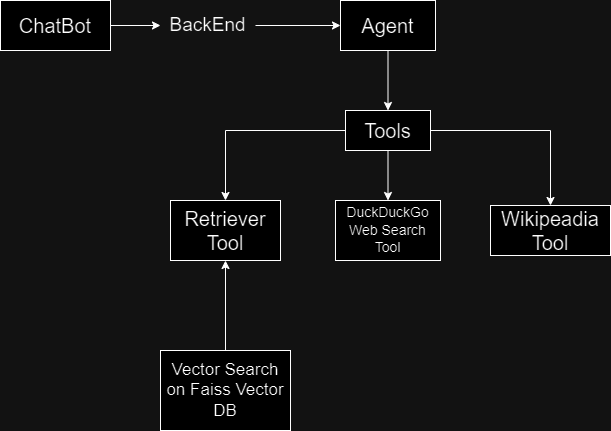

The diagram above was exported from draw.io. Its source (the exported page's mxGraphModel, read from the mxfile embedded in the PNG):
<mxGraphModel dx="1050" dy="557" grid="1" gridSize="10" guides="1" tooltips="1" connect="1" arrows="1" fold="1" page="1" pageScale="1" pageWidth="850" pageHeight="1100" math="0" shadow="0">
  <root>
    <mxCell id="0" />
    <mxCell id="1" parent="0" />
    <mxCell id="8bCQeNXpSJb59nw6dnNY-11" style="edgeStyle=orthogonalEdgeStyle;rounded=0;orthogonalLoop=1;jettySize=auto;html=1;" parent="1" source="8bCQeNXpSJb59nw6dnNY-2" target="8bCQeNXpSJb59nw6dnNY-7" edge="1">
      <mxGeometry relative="1" as="geometry" />
    </mxCell>
    <mxCell id="8bCQeNXpSJb59nw6dnNY-2" value="&lt;font style=&quot;font-size: 19px;&quot;&gt;BackEnd&lt;/font&gt;" style="text;html=1;align=center;verticalAlign=middle;whiteSpace=wrap;rounded=0;" parent="1" vertex="1">
      <mxGeometry x="180" y="132.5" width="95" height="45" as="geometry" />
    </mxCell>
    <mxCell id="8bCQeNXpSJb59nw6dnNY-10" style="edgeStyle=orthogonalEdgeStyle;rounded=0;orthogonalLoop=1;jettySize=auto;html=1;" parent="1" source="8bCQeNXpSJb59nw6dnNY-4" target="8bCQeNXpSJb59nw6dnNY-2" edge="1">
      <mxGeometry relative="1" as="geometry" />
    </mxCell>
    <mxCell id="8bCQeNXpSJb59nw6dnNY-4" value="&lt;font style=&quot;font-size: 20px;&quot;&gt;ChatBot&lt;/font&gt;" style="whiteSpace=wrap;html=1;" parent="1" vertex="1">
      <mxGeometry x="20" y="130" width="110" height="50" as="geometry" />
    </mxCell>
    <mxCell id="8bCQeNXpSJb59nw6dnNY-13" value="" style="edgeStyle=orthogonalEdgeStyle;rounded=0;orthogonalLoop=1;jettySize=auto;html=1;" parent="1" source="8bCQeNXpSJb59nw6dnNY-7" target="8bCQeNXpSJb59nw6dnNY-12" edge="1">
      <mxGeometry relative="1" as="geometry" />
    </mxCell>
    <mxCell id="8bCQeNXpSJb59nw6dnNY-7" value="&lt;font style=&quot;font-size: 20px;&quot;&gt;Agent&lt;/font&gt;" style="whiteSpace=wrap;html=1;" parent="1" vertex="1">
      <mxGeometry x="360" y="130" width="95" height="50" as="geometry" />
    </mxCell>
    <mxCell id="8bCQeNXpSJb59nw6dnNY-15" value="" style="edgeStyle=orthogonalEdgeStyle;rounded=0;orthogonalLoop=1;jettySize=auto;html=1;" parent="1" source="8bCQeNXpSJb59nw6dnNY-12" target="8bCQeNXpSJb59nw6dnNY-14" edge="1">
      <mxGeometry relative="1" as="geometry" />
    </mxCell>
    <mxCell id="8bCQeNXpSJb59nw6dnNY-19" value="" style="edgeStyle=orthogonalEdgeStyle;rounded=0;orthogonalLoop=1;jettySize=auto;html=1;" parent="1" source="8bCQeNXpSJb59nw6dnNY-12" target="8bCQeNXpSJb59nw6dnNY-18" edge="1">
      <mxGeometry relative="1" as="geometry" />
    </mxCell>
    <mxCell id="8bCQeNXpSJb59nw6dnNY-22" value="" style="edgeStyle=orthogonalEdgeStyle;rounded=0;orthogonalLoop=1;jettySize=auto;html=1;" parent="1" source="8bCQeNXpSJb59nw6dnNY-12" target="8bCQeNXpSJb59nw6dnNY-21" edge="1">
      <mxGeometry relative="1" as="geometry" />
    </mxCell>
    <mxCell id="8bCQeNXpSJb59nw6dnNY-12" value="&lt;font style=&quot;font-size: 20px;&quot;&gt;Tools&lt;/font&gt;" style="whiteSpace=wrap;html=1;" parent="1" vertex="1">
      <mxGeometry x="365" y="240" width="85" height="40" as="geometry" />
    </mxCell>
    <mxCell id="8bCQeNXpSJb59nw6dnNY-14" value="&lt;font style=&quot;font-size: 20px;&quot;&gt;Retriever Tool&lt;/font&gt;" style="whiteSpace=wrap;html=1;" parent="1" vertex="1">
      <mxGeometry x="190" y="330" width="110" height="60" as="geometry" />
    </mxCell>
    <mxCell id="8bCQeNXpSJb59nw6dnNY-18" value="&lt;p style=&quot;line-height: 140%;&quot;&gt;&lt;font style=&quot;font-size: 14px;&quot;&gt;DuckDuckGo Web Search Tool&lt;/font&gt;&lt;/p&gt;" style="whiteSpace=wrap;html=1;" parent="1" vertex="1">
      <mxGeometry x="355" y="330" width="105" height="60" as="geometry" />
    </mxCell>
    <mxCell id="8bCQeNXpSJb59nw6dnNY-21" value="&lt;font style=&quot;font-size: 20px;&quot;&gt;Wikipeadia Tool&lt;/font&gt;" style="whiteSpace=wrap;html=1;" parent="1" vertex="1">
      <mxGeometry x="510" y="335" width="120" height="50" as="geometry" />
    </mxCell>
    <mxCell id="8bCQeNXpSJb59nw6dnNY-25" style="edgeStyle=orthogonalEdgeStyle;rounded=0;orthogonalLoop=1;jettySize=auto;html=1;entryX=0.5;entryY=1;entryDx=0;entryDy=0;" parent="1" source="8bCQeNXpSJb59nw6dnNY-23" target="8bCQeNXpSJb59nw6dnNY-14" edge="1">
      <mxGeometry relative="1" as="geometry" />
    </mxCell>
    <mxCell id="8bCQeNXpSJb59nw6dnNY-23" value="&lt;font style=&quot;font-size: 17px;&quot;&gt;Vector Search on Faiss Vector DB&lt;/font&gt;" style="whiteSpace=wrap;html=1;" parent="1" vertex="1">
      <mxGeometry x="180" y="480" width="130" height="80" as="geometry" />
    </mxCell>
  </root>
</mxGraphModel>